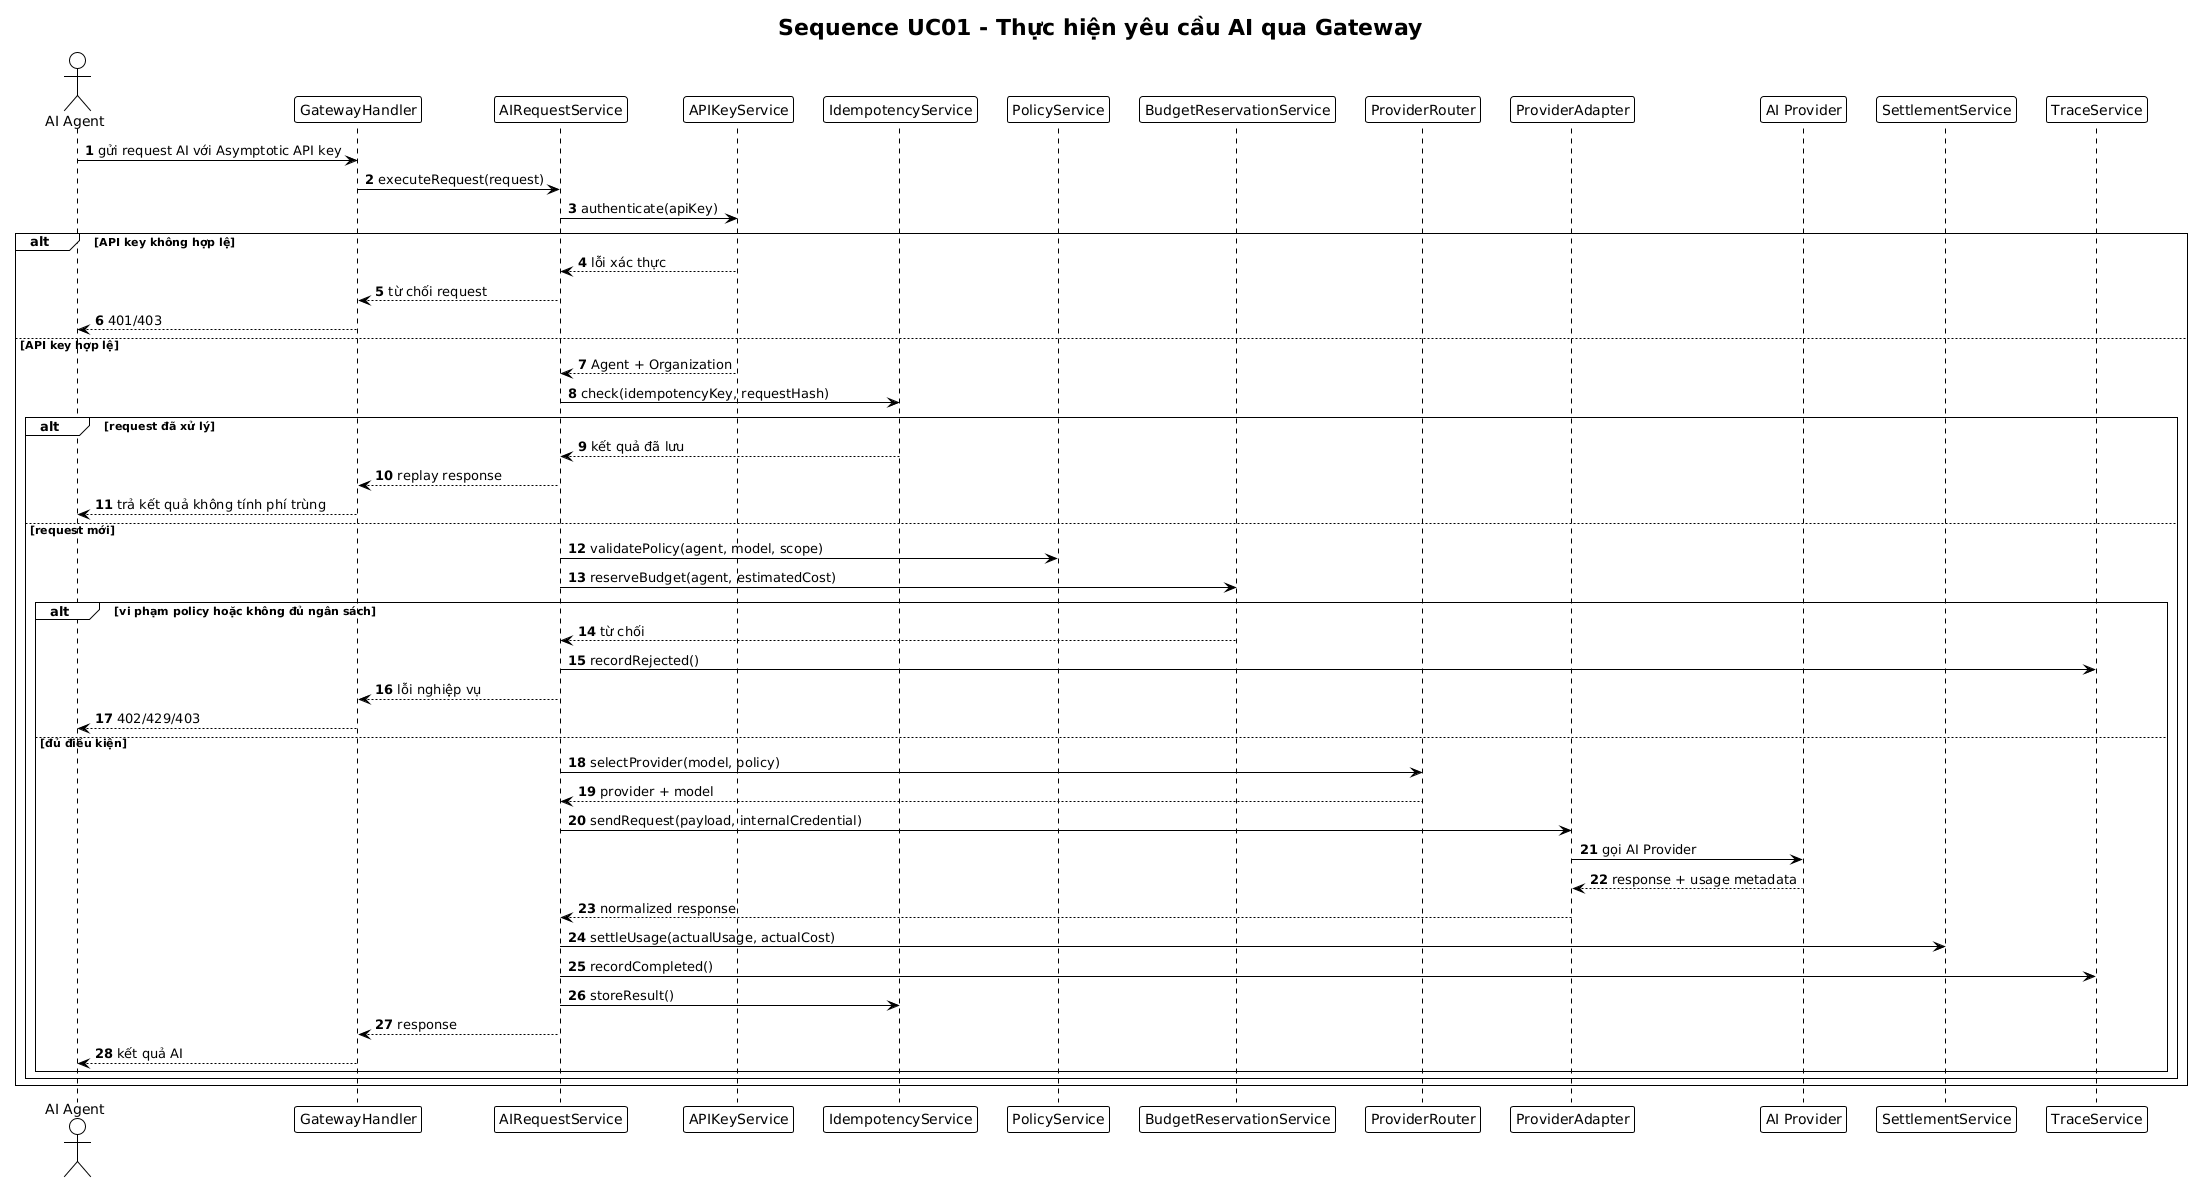

The diagram above was rendered by PlantUML. Its source (embedded in the PNG):
@startuml
!theme plain

title Sequence UC01 - Thực hiện yêu cầu AI qua Gateway

autonumber
skinparam shadowing false
skinparam defaultFontName "Arial"

actor "AI Agent" as Agent
participant "GatewayHandler" as Handler
participant "AIRequestService" as Service
participant "APIKeyService" as KeyService
participant "IdempotencyService" as Idem
participant "PolicyService" as Policy
participant "BudgetReservationService" as Budget
participant "ProviderRouter" as Router
participant "ProviderAdapter" as Adapter
participant "AI Provider" as Provider
participant "SettlementService" as Settlement
participant "TraceService" as Trace

Agent -> Handler: gửi request AI với Asymptotic API key
Handler -> Service: executeRequest(request)
Service -> KeyService: authenticate(apiKey)

alt API key không hợp lệ
  KeyService --> Service: lỗi xác thực
  Service --> Handler: từ chối request
  Handler --> Agent: 401/403
else API key hợp lệ
  KeyService --> Service: Agent + Organization
  Service -> Idem: check(idempotencyKey, requestHash)

  alt request đã xử lý
    Idem --> Service: kết quả đã lưu
    Service --> Handler: replay response
    Handler --> Agent: trả kết quả không tính phí trùng
  else request mới
    Service -> Policy: validatePolicy(agent, model, scope)
    Service -> Budget: reserveBudget(agent, estimatedCost)

    alt vi phạm policy hoặc không đủ ngân sách
      Budget --> Service: từ chối
      Service -> Trace: recordRejected()
      Service --> Handler: lỗi nghiệp vụ
      Handler --> Agent: 402/429/403
    else đủ điều kiện
      Service -> Router: selectProvider(model, policy)
      Router --> Service: provider + model
      Service -> Adapter: sendRequest(payload, internalCredential)
      Adapter -> Provider: gọi AI Provider
      Provider --> Adapter: response + usage metadata
      Adapter --> Service: normalized response
      Service -> Settlement: settleUsage(actualUsage, actualCost)
      Service -> Trace: recordCompleted()
      Service -> Idem: storeResult()
      Service --> Handler: response
      Handler --> Agent: kết quả AI
    end
  end
end

@enduml